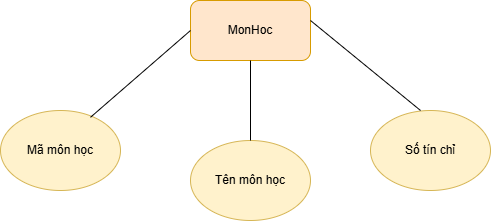

The diagram above was exported from draw.io. Its source (the exported page's mxGraphModel, read from the mxfile embedded in the PNG):
<mxGraphModel dx="601" dy="362" grid="1" gridSize="10" guides="1" tooltips="1" connect="1" arrows="1" fold="1" page="1" pageScale="1" pageWidth="827" pageHeight="1169" math="0" shadow="0">
  <root>
    <mxCell id="0" />
    <mxCell id="1" parent="0" />
    <mxCell id="8jN5NZHFNxKSPEqo84rX-1" parent="1" style="rounded=1;whiteSpace=wrap;html=1;fillColor=#ffe6cc;strokeColor=#d79b00;" value="MonHoc" vertex="1">
      <mxGeometry height="60" width="120" x="210" y="100" as="geometry" />
    </mxCell>
    <mxCell id="8jN5NZHFNxKSPEqo84rX-2" parent="1" style="ellipse;whiteSpace=wrap;html=1;fillColor=#fff2cc;strokeColor=#d6b656;" value="Tên môn học" vertex="1">
      <mxGeometry height="80" width="120" x="210" y="240" as="geometry" />
    </mxCell>
    <mxCell id="8jN5NZHFNxKSPEqo84rX-3" parent="1" style="ellipse;whiteSpace=wrap;html=1;fillColor=#fff2cc;strokeColor=#d6b656;" value="Số tín chỉ" vertex="1">
      <mxGeometry height="80" width="120" x="390" y="210" as="geometry" />
    </mxCell>
    <mxCell id="8jN5NZHFNxKSPEqo84rX-4" parent="1" style="ellipse;whiteSpace=wrap;html=1;fillColor=#fff2cc;strokeColor=#d6b656;" value="Mã môn học" vertex="1">
      <mxGeometry height="80" width="120" x="20" y="210" as="geometry" />
    </mxCell>
    <mxCell id="8jN5NZHFNxKSPEqo84rX-5" edge="1" parent="1" source="8jN5NZHFNxKSPEqo84rX-2" style="endArrow=none;html=1;rounded=0;exitX=0.5;exitY=0;exitDx=0;exitDy=0;entryX=0.5;entryY=1;entryDx=0;entryDy=0;" target="8jN5NZHFNxKSPEqo84rX-1" value="">
      <mxGeometry height="50" relative="1" width="50" as="geometry">
        <mxPoint x="210" y="210" as="sourcePoint" />
        <mxPoint x="260" y="160" as="targetPoint" />
      </mxGeometry>
    </mxCell>
    <mxCell id="8jN5NZHFNxKSPEqo84rX-6" edge="1" parent="1" source="8jN5NZHFNxKSPEqo84rX-4" style="endArrow=none;html=1;rounded=0;exitX=0.75;exitY=0.085;exitDx=0;exitDy=0;exitPerimeter=0;" value="">
      <mxGeometry height="50" relative="1" width="50" as="geometry">
        <mxPoint x="110" y="220" as="sourcePoint" />
        <mxPoint x="210" y="130" as="targetPoint" />
      </mxGeometry>
    </mxCell>
    <mxCell id="8jN5NZHFNxKSPEqo84rX-9" edge="1" parent="1" source="8jN5NZHFNxKSPEqo84rX-3" style="endArrow=none;html=1;rounded=0;exitX=0.417;exitY=0;exitDx=0;exitDy=0;exitPerimeter=0;" value="">
      <mxGeometry height="50" relative="1" width="50" as="geometry">
        <mxPoint x="280" y="170" as="sourcePoint" />
        <mxPoint x="330" y="120" as="targetPoint" />
      </mxGeometry>
    </mxCell>
  </root>
</mxGraphModel>